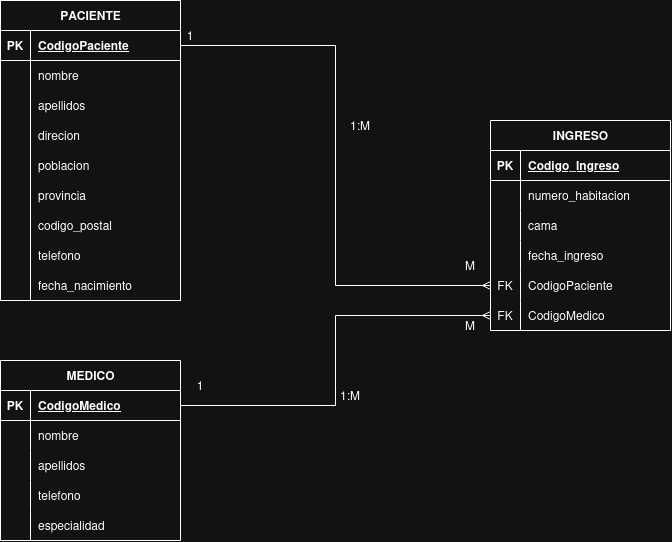

The diagram above was exported from draw.io. Its source (the exported page's mxGraphModel, read from the mxfile embedded in the PNG):
<mxGraphModel dx="861" dy="569" grid="1" gridSize="10" guides="1" tooltips="1" connect="1" arrows="1" fold="1" page="1" pageScale="1" pageWidth="827" pageHeight="1169" math="0" shadow="0">
  <root>
    <mxCell id="0" />
    <mxCell id="1" parent="0" />
    <mxCell id="MYwIAbi5sMytXmkBnfSf-1" parent="1" style="shape=table;startSize=30;container=1;collapsible=1;childLayout=tableLayout;fixedRows=1;rowLines=0;fontStyle=1;align=center;resizeLast=1;html=1;" value="PACIENTE" vertex="1">
      <mxGeometry height="300" width="180" x="30" y="70" as="geometry" />
    </mxCell>
    <mxCell id="MYwIAbi5sMytXmkBnfSf-2" parent="MYwIAbi5sMytXmkBnfSf-1" style="shape=tableRow;horizontal=0;startSize=0;swimlaneHead=0;swimlaneBody=0;fillColor=none;collapsible=0;dropTarget=0;points=[[0,0.5],[1,0.5]];portConstraint=eastwest;top=0;left=0;right=0;bottom=1;" value="" vertex="1">
      <mxGeometry height="30" width="180" y="30" as="geometry" />
    </mxCell>
    <mxCell id="MYwIAbi5sMytXmkBnfSf-3" parent="MYwIAbi5sMytXmkBnfSf-2" style="shape=partialRectangle;connectable=0;fillColor=none;top=0;left=0;bottom=0;right=0;fontStyle=1;overflow=hidden;whiteSpace=wrap;html=1;" value="PK" vertex="1">
      <mxGeometry height="30" width="30" as="geometry">
        <mxRectangle height="30" width="30" as="alternateBounds" />
      </mxGeometry>
    </mxCell>
    <mxCell id="MYwIAbi5sMytXmkBnfSf-4" parent="MYwIAbi5sMytXmkBnfSf-2" style="shape=partialRectangle;connectable=0;fillColor=none;top=0;left=0;bottom=0;right=0;align=left;spacingLeft=6;fontStyle=5;overflow=hidden;whiteSpace=wrap;html=1;" value="CodigoPaciente" vertex="1">
      <mxGeometry height="30" width="150" x="30" as="geometry">
        <mxRectangle height="30" width="150" as="alternateBounds" />
      </mxGeometry>
    </mxCell>
    <mxCell id="MYwIAbi5sMytXmkBnfSf-5" parent="MYwIAbi5sMytXmkBnfSf-1" style="shape=tableRow;horizontal=0;startSize=0;swimlaneHead=0;swimlaneBody=0;fillColor=none;collapsible=0;dropTarget=0;points=[[0,0.5],[1,0.5]];portConstraint=eastwest;top=0;left=0;right=0;bottom=0;" value="" vertex="1">
      <mxGeometry height="30" width="180" y="60" as="geometry" />
    </mxCell>
    <mxCell id="MYwIAbi5sMytXmkBnfSf-6" parent="MYwIAbi5sMytXmkBnfSf-5" style="shape=partialRectangle;connectable=0;fillColor=none;top=0;left=0;bottom=0;right=0;editable=1;overflow=hidden;whiteSpace=wrap;html=1;" value="" vertex="1">
      <mxGeometry height="30" width="30" as="geometry">
        <mxRectangle height="30" width="30" as="alternateBounds" />
      </mxGeometry>
    </mxCell>
    <mxCell id="MYwIAbi5sMytXmkBnfSf-7" parent="MYwIAbi5sMytXmkBnfSf-5" style="shape=partialRectangle;connectable=0;fillColor=none;top=0;left=0;bottom=0;right=0;align=left;spacingLeft=6;overflow=hidden;whiteSpace=wrap;html=1;" value="nombre" vertex="1">
      <mxGeometry height="30" width="150" x="30" as="geometry">
        <mxRectangle height="30" width="150" as="alternateBounds" />
      </mxGeometry>
    </mxCell>
    <mxCell id="MYwIAbi5sMytXmkBnfSf-8" parent="MYwIAbi5sMytXmkBnfSf-1" style="shape=tableRow;horizontal=0;startSize=0;swimlaneHead=0;swimlaneBody=0;fillColor=none;collapsible=0;dropTarget=0;points=[[0,0.5],[1,0.5]];portConstraint=eastwest;top=0;left=0;right=0;bottom=0;" value="" vertex="1">
      <mxGeometry height="30" width="180" y="90" as="geometry" />
    </mxCell>
    <mxCell id="MYwIAbi5sMytXmkBnfSf-9" parent="MYwIAbi5sMytXmkBnfSf-8" style="shape=partialRectangle;connectable=0;fillColor=none;top=0;left=0;bottom=0;right=0;editable=1;overflow=hidden;whiteSpace=wrap;html=1;" value="" vertex="1">
      <mxGeometry height="30" width="30" as="geometry">
        <mxRectangle height="30" width="30" as="alternateBounds" />
      </mxGeometry>
    </mxCell>
    <mxCell id="MYwIAbi5sMytXmkBnfSf-10" parent="MYwIAbi5sMytXmkBnfSf-8" style="shape=partialRectangle;connectable=0;fillColor=none;top=0;left=0;bottom=0;right=0;align=left;spacingLeft=6;overflow=hidden;whiteSpace=wrap;html=1;" value="apellidos" vertex="1">
      <mxGeometry height="30" width="150" x="30" as="geometry">
        <mxRectangle height="30" width="150" as="alternateBounds" />
      </mxGeometry>
    </mxCell>
    <mxCell id="MYwIAbi5sMytXmkBnfSf-11" parent="MYwIAbi5sMytXmkBnfSf-1" style="shape=tableRow;horizontal=0;startSize=0;swimlaneHead=0;swimlaneBody=0;fillColor=none;collapsible=0;dropTarget=0;points=[[0,0.5],[1,0.5]];portConstraint=eastwest;top=0;left=0;right=0;bottom=0;" value="" vertex="1">
      <mxGeometry height="30" width="180" y="120" as="geometry" />
    </mxCell>
    <mxCell id="MYwIAbi5sMytXmkBnfSf-12" parent="MYwIAbi5sMytXmkBnfSf-11" style="shape=partialRectangle;connectable=0;fillColor=none;top=0;left=0;bottom=0;right=0;editable=1;overflow=hidden;whiteSpace=wrap;html=1;" value="" vertex="1">
      <mxGeometry height="30" width="30" as="geometry">
        <mxRectangle height="30" width="30" as="alternateBounds" />
      </mxGeometry>
    </mxCell>
    <mxCell id="MYwIAbi5sMytXmkBnfSf-13" parent="MYwIAbi5sMytXmkBnfSf-11" style="shape=partialRectangle;connectable=0;fillColor=none;top=0;left=0;bottom=0;right=0;align=left;spacingLeft=6;overflow=hidden;whiteSpace=wrap;html=1;" value="direcion" vertex="1">
      <mxGeometry height="30" width="150" x="30" as="geometry">
        <mxRectangle height="30" width="150" as="alternateBounds" />
      </mxGeometry>
    </mxCell>
    <mxCell id="MYwIAbi5sMytXmkBnfSf-14" parent="MYwIAbi5sMytXmkBnfSf-1" style="shape=tableRow;horizontal=0;startSize=0;swimlaneHead=0;swimlaneBody=0;fillColor=none;collapsible=0;dropTarget=0;points=[[0,0.5],[1,0.5]];portConstraint=eastwest;top=0;left=0;right=0;bottom=0;" value="" vertex="1">
      <mxGeometry height="30" width="180" y="150" as="geometry" />
    </mxCell>
    <mxCell id="MYwIAbi5sMytXmkBnfSf-15" parent="MYwIAbi5sMytXmkBnfSf-14" style="shape=partialRectangle;connectable=0;fillColor=none;top=0;left=0;bottom=0;right=0;editable=1;overflow=hidden;whiteSpace=wrap;html=1;" value="" vertex="1">
      <mxGeometry height="30" width="30" as="geometry">
        <mxRectangle height="30" width="30" as="alternateBounds" />
      </mxGeometry>
    </mxCell>
    <mxCell id="MYwIAbi5sMytXmkBnfSf-16" parent="MYwIAbi5sMytXmkBnfSf-14" style="shape=partialRectangle;connectable=0;fillColor=none;top=0;left=0;bottom=0;right=0;align=left;spacingLeft=6;overflow=hidden;whiteSpace=wrap;html=1;" value="poblacion" vertex="1">
      <mxGeometry height="30" width="150" x="30" as="geometry">
        <mxRectangle height="30" width="150" as="alternateBounds" />
      </mxGeometry>
    </mxCell>
    <mxCell id="MYwIAbi5sMytXmkBnfSf-17" parent="MYwIAbi5sMytXmkBnfSf-1" style="shape=tableRow;horizontal=0;startSize=0;swimlaneHead=0;swimlaneBody=0;fillColor=none;collapsible=0;dropTarget=0;points=[[0,0.5],[1,0.5]];portConstraint=eastwest;top=0;left=0;right=0;bottom=0;" value="" vertex="1">
      <mxGeometry height="30" width="180" y="180" as="geometry" />
    </mxCell>
    <mxCell id="MYwIAbi5sMytXmkBnfSf-18" parent="MYwIAbi5sMytXmkBnfSf-17" style="shape=partialRectangle;connectable=0;fillColor=none;top=0;left=0;bottom=0;right=0;editable=1;overflow=hidden;whiteSpace=wrap;html=1;" value="" vertex="1">
      <mxGeometry height="30" width="30" as="geometry">
        <mxRectangle height="30" width="30" as="alternateBounds" />
      </mxGeometry>
    </mxCell>
    <mxCell id="MYwIAbi5sMytXmkBnfSf-19" parent="MYwIAbi5sMytXmkBnfSf-17" style="shape=partialRectangle;connectable=0;fillColor=none;top=0;left=0;bottom=0;right=0;align=left;spacingLeft=6;overflow=hidden;whiteSpace=wrap;html=1;" value="provincia" vertex="1">
      <mxGeometry height="30" width="150" x="30" as="geometry">
        <mxRectangle height="30" width="150" as="alternateBounds" />
      </mxGeometry>
    </mxCell>
    <mxCell id="MYwIAbi5sMytXmkBnfSf-20" parent="MYwIAbi5sMytXmkBnfSf-1" style="shape=tableRow;horizontal=0;startSize=0;swimlaneHead=0;swimlaneBody=0;fillColor=none;collapsible=0;dropTarget=0;points=[[0,0.5],[1,0.5]];portConstraint=eastwest;top=0;left=0;right=0;bottom=0;" value="" vertex="1">
      <mxGeometry height="30" width="180" y="210" as="geometry" />
    </mxCell>
    <mxCell id="MYwIAbi5sMytXmkBnfSf-21" parent="MYwIAbi5sMytXmkBnfSf-20" style="shape=partialRectangle;connectable=0;fillColor=none;top=0;left=0;bottom=0;right=0;editable=1;overflow=hidden;whiteSpace=wrap;html=1;" value="" vertex="1">
      <mxGeometry height="30" width="30" as="geometry">
        <mxRectangle height="30" width="30" as="alternateBounds" />
      </mxGeometry>
    </mxCell>
    <mxCell id="MYwIAbi5sMytXmkBnfSf-22" parent="MYwIAbi5sMytXmkBnfSf-20" style="shape=partialRectangle;connectable=0;fillColor=none;top=0;left=0;bottom=0;right=0;align=left;spacingLeft=6;overflow=hidden;whiteSpace=wrap;html=1;" value="codigo_postal" vertex="1">
      <mxGeometry height="30" width="150" x="30" as="geometry">
        <mxRectangle height="30" width="150" as="alternateBounds" />
      </mxGeometry>
    </mxCell>
    <mxCell id="MYwIAbi5sMytXmkBnfSf-23" parent="MYwIAbi5sMytXmkBnfSf-1" style="shape=tableRow;horizontal=0;startSize=0;swimlaneHead=0;swimlaneBody=0;fillColor=none;collapsible=0;dropTarget=0;points=[[0,0.5],[1,0.5]];portConstraint=eastwest;top=0;left=0;right=0;bottom=0;" value="" vertex="1">
      <mxGeometry height="30" width="180" y="240" as="geometry" />
    </mxCell>
    <mxCell id="MYwIAbi5sMytXmkBnfSf-24" parent="MYwIAbi5sMytXmkBnfSf-23" style="shape=partialRectangle;connectable=0;fillColor=none;top=0;left=0;bottom=0;right=0;editable=1;overflow=hidden;whiteSpace=wrap;html=1;" value="" vertex="1">
      <mxGeometry height="30" width="30" as="geometry">
        <mxRectangle height="30" width="30" as="alternateBounds" />
      </mxGeometry>
    </mxCell>
    <mxCell id="MYwIAbi5sMytXmkBnfSf-25" parent="MYwIAbi5sMytXmkBnfSf-23" style="shape=partialRectangle;connectable=0;fillColor=none;top=0;left=0;bottom=0;right=0;align=left;spacingLeft=6;overflow=hidden;whiteSpace=wrap;html=1;" value="telefono" vertex="1">
      <mxGeometry height="30" width="150" x="30" as="geometry">
        <mxRectangle height="30" width="150" as="alternateBounds" />
      </mxGeometry>
    </mxCell>
    <mxCell id="MYwIAbi5sMytXmkBnfSf-26" parent="MYwIAbi5sMytXmkBnfSf-1" style="shape=tableRow;horizontal=0;startSize=0;swimlaneHead=0;swimlaneBody=0;fillColor=none;collapsible=0;dropTarget=0;points=[[0,0.5],[1,0.5]];portConstraint=eastwest;top=0;left=0;right=0;bottom=0;" value="" vertex="1">
      <mxGeometry height="30" width="180" y="270" as="geometry" />
    </mxCell>
    <mxCell id="MYwIAbi5sMytXmkBnfSf-27" parent="MYwIAbi5sMytXmkBnfSf-26" style="shape=partialRectangle;connectable=0;fillColor=none;top=0;left=0;bottom=0;right=0;editable=1;overflow=hidden;whiteSpace=wrap;html=1;" value="" vertex="1">
      <mxGeometry height="30" width="30" as="geometry">
        <mxRectangle height="30" width="30" as="alternateBounds" />
      </mxGeometry>
    </mxCell>
    <mxCell id="MYwIAbi5sMytXmkBnfSf-28" parent="MYwIAbi5sMytXmkBnfSf-26" style="shape=partialRectangle;connectable=0;fillColor=none;top=0;left=0;bottom=0;right=0;align=left;spacingLeft=6;overflow=hidden;whiteSpace=wrap;html=1;" value="fecha_nacimiento" vertex="1">
      <mxGeometry height="30" width="150" x="30" as="geometry">
        <mxRectangle height="30" width="150" as="alternateBounds" />
      </mxGeometry>
    </mxCell>
    <mxCell id="MYwIAbi5sMytXmkBnfSf-29" parent="1" style="shape=table;startSize=30;container=1;collapsible=1;childLayout=tableLayout;fixedRows=1;rowLines=0;fontStyle=1;align=center;resizeLast=1;html=1;" value="MEDICO" vertex="1">
      <mxGeometry height="180" width="180" x="30" y="430" as="geometry" />
    </mxCell>
    <mxCell id="MYwIAbi5sMytXmkBnfSf-30" parent="MYwIAbi5sMytXmkBnfSf-29" style="shape=tableRow;horizontal=0;startSize=0;swimlaneHead=0;swimlaneBody=0;fillColor=none;collapsible=0;dropTarget=0;points=[[0,0.5],[1,0.5]];portConstraint=eastwest;top=0;left=0;right=0;bottom=1;" value="" vertex="1">
      <mxGeometry height="30" width="180" y="30" as="geometry" />
    </mxCell>
    <mxCell id="MYwIAbi5sMytXmkBnfSf-31" parent="MYwIAbi5sMytXmkBnfSf-30" style="shape=partialRectangle;connectable=0;fillColor=none;top=0;left=0;bottom=0;right=0;fontStyle=1;overflow=hidden;whiteSpace=wrap;html=1;" value="PK" vertex="1">
      <mxGeometry height="30" width="30" as="geometry">
        <mxRectangle height="30" width="30" as="alternateBounds" />
      </mxGeometry>
    </mxCell>
    <mxCell id="MYwIAbi5sMytXmkBnfSf-32" parent="MYwIAbi5sMytXmkBnfSf-30" style="shape=partialRectangle;connectable=0;fillColor=none;top=0;left=0;bottom=0;right=0;align=left;spacingLeft=6;fontStyle=5;overflow=hidden;whiteSpace=wrap;html=1;" value="CodigoMedico" vertex="1">
      <mxGeometry height="30" width="150" x="30" as="geometry">
        <mxRectangle height="30" width="150" as="alternateBounds" />
      </mxGeometry>
    </mxCell>
    <mxCell id="MYwIAbi5sMytXmkBnfSf-33" parent="MYwIAbi5sMytXmkBnfSf-29" style="shape=tableRow;horizontal=0;startSize=0;swimlaneHead=0;swimlaneBody=0;fillColor=none;collapsible=0;dropTarget=0;points=[[0,0.5],[1,0.5]];portConstraint=eastwest;top=0;left=0;right=0;bottom=0;" value="" vertex="1">
      <mxGeometry height="30" width="180" y="60" as="geometry" />
    </mxCell>
    <mxCell id="MYwIAbi5sMytXmkBnfSf-34" parent="MYwIAbi5sMytXmkBnfSf-33" style="shape=partialRectangle;connectable=0;fillColor=none;top=0;left=0;bottom=0;right=0;editable=1;overflow=hidden;whiteSpace=wrap;html=1;" value="" vertex="1">
      <mxGeometry height="30" width="30" as="geometry">
        <mxRectangle height="30" width="30" as="alternateBounds" />
      </mxGeometry>
    </mxCell>
    <mxCell id="MYwIAbi5sMytXmkBnfSf-35" parent="MYwIAbi5sMytXmkBnfSf-33" style="shape=partialRectangle;connectable=0;fillColor=none;top=0;left=0;bottom=0;right=0;align=left;spacingLeft=6;overflow=hidden;whiteSpace=wrap;html=1;" value="nombre" vertex="1">
      <mxGeometry height="30" width="150" x="30" as="geometry">
        <mxRectangle height="30" width="150" as="alternateBounds" />
      </mxGeometry>
    </mxCell>
    <mxCell id="MYwIAbi5sMytXmkBnfSf-36" parent="MYwIAbi5sMytXmkBnfSf-29" style="shape=tableRow;horizontal=0;startSize=0;swimlaneHead=0;swimlaneBody=0;fillColor=none;collapsible=0;dropTarget=0;points=[[0,0.5],[1,0.5]];portConstraint=eastwest;top=0;left=0;right=0;bottom=0;" value="" vertex="1">
      <mxGeometry height="30" width="180" y="90" as="geometry" />
    </mxCell>
    <mxCell id="MYwIAbi5sMytXmkBnfSf-37" parent="MYwIAbi5sMytXmkBnfSf-36" style="shape=partialRectangle;connectable=0;fillColor=none;top=0;left=0;bottom=0;right=0;editable=1;overflow=hidden;whiteSpace=wrap;html=1;" value="" vertex="1">
      <mxGeometry height="30" width="30" as="geometry">
        <mxRectangle height="30" width="30" as="alternateBounds" />
      </mxGeometry>
    </mxCell>
    <mxCell id="MYwIAbi5sMytXmkBnfSf-38" parent="MYwIAbi5sMytXmkBnfSf-36" style="shape=partialRectangle;connectable=0;fillColor=none;top=0;left=0;bottom=0;right=0;align=left;spacingLeft=6;overflow=hidden;whiteSpace=wrap;html=1;" value="apellidos" vertex="1">
      <mxGeometry height="30" width="150" x="30" as="geometry">
        <mxRectangle height="30" width="150" as="alternateBounds" />
      </mxGeometry>
    </mxCell>
    <mxCell id="MYwIAbi5sMytXmkBnfSf-39" parent="MYwIAbi5sMytXmkBnfSf-29" style="shape=tableRow;horizontal=0;startSize=0;swimlaneHead=0;swimlaneBody=0;fillColor=none;collapsible=0;dropTarget=0;points=[[0,0.5],[1,0.5]];portConstraint=eastwest;top=0;left=0;right=0;bottom=0;" value="" vertex="1">
      <mxGeometry height="30" width="180" y="120" as="geometry" />
    </mxCell>
    <mxCell id="MYwIAbi5sMytXmkBnfSf-40" parent="MYwIAbi5sMytXmkBnfSf-39" style="shape=partialRectangle;connectable=0;fillColor=none;top=0;left=0;bottom=0;right=0;editable=1;overflow=hidden;whiteSpace=wrap;html=1;" value="" vertex="1">
      <mxGeometry height="30" width="30" as="geometry">
        <mxRectangle height="30" width="30" as="alternateBounds" />
      </mxGeometry>
    </mxCell>
    <mxCell id="MYwIAbi5sMytXmkBnfSf-41" parent="MYwIAbi5sMytXmkBnfSf-39" style="shape=partialRectangle;connectable=0;fillColor=none;top=0;left=0;bottom=0;right=0;align=left;spacingLeft=6;overflow=hidden;whiteSpace=wrap;html=1;" value="telefono" vertex="1">
      <mxGeometry height="30" width="150" x="30" as="geometry">
        <mxRectangle height="30" width="150" as="alternateBounds" />
      </mxGeometry>
    </mxCell>
    <mxCell id="MYwIAbi5sMytXmkBnfSf-55" parent="MYwIAbi5sMytXmkBnfSf-29" style="shape=tableRow;horizontal=0;startSize=0;swimlaneHead=0;swimlaneBody=0;fillColor=none;collapsible=0;dropTarget=0;points=[[0,0.5],[1,0.5]];portConstraint=eastwest;top=0;left=0;right=0;bottom=0;" value="" vertex="1">
      <mxGeometry height="30" width="180" y="150" as="geometry" />
    </mxCell>
    <mxCell id="MYwIAbi5sMytXmkBnfSf-56" parent="MYwIAbi5sMytXmkBnfSf-55" style="shape=partialRectangle;connectable=0;fillColor=none;top=0;left=0;bottom=0;right=0;editable=1;overflow=hidden;whiteSpace=wrap;html=1;" value="" vertex="1">
      <mxGeometry height="30" width="30" as="geometry">
        <mxRectangle height="30" width="30" as="alternateBounds" />
      </mxGeometry>
    </mxCell>
    <mxCell id="MYwIAbi5sMytXmkBnfSf-57" parent="MYwIAbi5sMytXmkBnfSf-55" style="shape=partialRectangle;connectable=0;fillColor=none;top=0;left=0;bottom=0;right=0;align=left;spacingLeft=6;overflow=hidden;whiteSpace=wrap;html=1;" value="especialidad" vertex="1">
      <mxGeometry height="30" width="150" x="30" as="geometry">
        <mxRectangle height="30" width="150" as="alternateBounds" />
      </mxGeometry>
    </mxCell>
    <mxCell id="MYwIAbi5sMytXmkBnfSf-58" parent="1" style="shape=table;startSize=30;container=1;collapsible=1;childLayout=tableLayout;fixedRows=1;rowLines=0;fontStyle=1;align=center;resizeLast=1;html=1;" value="INGRESO" vertex="1">
      <mxGeometry height="210" width="180" x="520" y="190" as="geometry" />
    </mxCell>
    <mxCell id="MYwIAbi5sMytXmkBnfSf-59" parent="MYwIAbi5sMytXmkBnfSf-58" style="shape=tableRow;horizontal=0;startSize=0;swimlaneHead=0;swimlaneBody=0;fillColor=none;collapsible=0;dropTarget=0;points=[[0,0.5],[1,0.5]];portConstraint=eastwest;top=0;left=0;right=0;bottom=1;" value="" vertex="1">
      <mxGeometry height="30" width="180" y="30" as="geometry" />
    </mxCell>
    <mxCell id="MYwIAbi5sMytXmkBnfSf-60" parent="MYwIAbi5sMytXmkBnfSf-59" style="shape=partialRectangle;connectable=0;fillColor=none;top=0;left=0;bottom=0;right=0;fontStyle=1;overflow=hidden;whiteSpace=wrap;html=1;" value="PK" vertex="1">
      <mxGeometry height="30" width="30" as="geometry">
        <mxRectangle height="30" width="30" as="alternateBounds" />
      </mxGeometry>
    </mxCell>
    <mxCell id="MYwIAbi5sMytXmkBnfSf-61" parent="MYwIAbi5sMytXmkBnfSf-59" style="shape=partialRectangle;connectable=0;fillColor=none;top=0;left=0;bottom=0;right=0;align=left;spacingLeft=6;fontStyle=5;overflow=hidden;whiteSpace=wrap;html=1;" value="Codigo_Ingreso" vertex="1">
      <mxGeometry height="30" width="150" x="30" as="geometry">
        <mxRectangle height="30" width="150" as="alternateBounds" />
      </mxGeometry>
    </mxCell>
    <mxCell id="MYwIAbi5sMytXmkBnfSf-62" parent="MYwIAbi5sMytXmkBnfSf-58" style="shape=tableRow;horizontal=0;startSize=0;swimlaneHead=0;swimlaneBody=0;fillColor=none;collapsible=0;dropTarget=0;points=[[0,0.5],[1,0.5]];portConstraint=eastwest;top=0;left=0;right=0;bottom=0;" value="" vertex="1">
      <mxGeometry height="30" width="180" y="60" as="geometry" />
    </mxCell>
    <mxCell id="MYwIAbi5sMytXmkBnfSf-63" parent="MYwIAbi5sMytXmkBnfSf-62" style="shape=partialRectangle;connectable=0;fillColor=none;top=0;left=0;bottom=0;right=0;editable=1;overflow=hidden;whiteSpace=wrap;html=1;" value="" vertex="1">
      <mxGeometry height="30" width="30" as="geometry">
        <mxRectangle height="30" width="30" as="alternateBounds" />
      </mxGeometry>
    </mxCell>
    <mxCell id="MYwIAbi5sMytXmkBnfSf-64" parent="MYwIAbi5sMytXmkBnfSf-62" style="shape=partialRectangle;connectable=0;fillColor=none;top=0;left=0;bottom=0;right=0;align=left;spacingLeft=6;overflow=hidden;whiteSpace=wrap;html=1;" value="numero_habitacion" vertex="1">
      <mxGeometry height="30" width="150" x="30" as="geometry">
        <mxRectangle height="30" width="150" as="alternateBounds" />
      </mxGeometry>
    </mxCell>
    <mxCell id="MYwIAbi5sMytXmkBnfSf-65" parent="MYwIAbi5sMytXmkBnfSf-58" style="shape=tableRow;horizontal=0;startSize=0;swimlaneHead=0;swimlaneBody=0;fillColor=none;collapsible=0;dropTarget=0;points=[[0,0.5],[1,0.5]];portConstraint=eastwest;top=0;left=0;right=0;bottom=0;" value="" vertex="1">
      <mxGeometry height="30" width="180" y="90" as="geometry" />
    </mxCell>
    <mxCell id="MYwIAbi5sMytXmkBnfSf-66" parent="MYwIAbi5sMytXmkBnfSf-65" style="shape=partialRectangle;connectable=0;fillColor=none;top=0;left=0;bottom=0;right=0;editable=1;overflow=hidden;whiteSpace=wrap;html=1;" value="" vertex="1">
      <mxGeometry height="30" width="30" as="geometry">
        <mxRectangle height="30" width="30" as="alternateBounds" />
      </mxGeometry>
    </mxCell>
    <mxCell id="MYwIAbi5sMytXmkBnfSf-67" parent="MYwIAbi5sMytXmkBnfSf-65" style="shape=partialRectangle;connectable=0;fillColor=none;top=0;left=0;bottom=0;right=0;align=left;spacingLeft=6;overflow=hidden;whiteSpace=wrap;html=1;" value="cama" vertex="1">
      <mxGeometry height="30" width="150" x="30" as="geometry">
        <mxRectangle height="30" width="150" as="alternateBounds" />
      </mxGeometry>
    </mxCell>
    <mxCell id="MYwIAbi5sMytXmkBnfSf-68" parent="MYwIAbi5sMytXmkBnfSf-58" style="shape=tableRow;horizontal=0;startSize=0;swimlaneHead=0;swimlaneBody=0;fillColor=none;collapsible=0;dropTarget=0;points=[[0,0.5],[1,0.5]];portConstraint=eastwest;top=0;left=0;right=0;bottom=0;" value="" vertex="1">
      <mxGeometry height="30" width="180" y="120" as="geometry" />
    </mxCell>
    <mxCell id="MYwIAbi5sMytXmkBnfSf-69" parent="MYwIAbi5sMytXmkBnfSf-68" style="shape=partialRectangle;connectable=0;fillColor=none;top=0;left=0;bottom=0;right=0;editable=1;overflow=hidden;whiteSpace=wrap;html=1;" value="" vertex="1">
      <mxGeometry height="30" width="30" as="geometry">
        <mxRectangle height="30" width="30" as="alternateBounds" />
      </mxGeometry>
    </mxCell>
    <mxCell id="MYwIAbi5sMytXmkBnfSf-70" parent="MYwIAbi5sMytXmkBnfSf-68" style="shape=partialRectangle;connectable=0;fillColor=none;top=0;left=0;bottom=0;right=0;align=left;spacingLeft=6;overflow=hidden;whiteSpace=wrap;html=1;" value="fecha_ingreso" vertex="1">
      <mxGeometry height="30" width="150" x="30" as="geometry">
        <mxRectangle height="30" width="150" as="alternateBounds" />
      </mxGeometry>
    </mxCell>
    <mxCell id="MYwIAbi5sMytXmkBnfSf-71" parent="MYwIAbi5sMytXmkBnfSf-58" style="shape=tableRow;horizontal=0;startSize=0;swimlaneHead=0;swimlaneBody=0;fillColor=none;collapsible=0;dropTarget=0;points=[[0,0.5],[1,0.5]];portConstraint=eastwest;top=0;left=0;right=0;bottom=0;" value="" vertex="1">
      <mxGeometry height="30" width="180" y="150" as="geometry" />
    </mxCell>
    <mxCell id="MYwIAbi5sMytXmkBnfSf-72" parent="MYwIAbi5sMytXmkBnfSf-71" style="shape=partialRectangle;connectable=0;fillColor=none;top=0;left=0;bottom=0;right=0;editable=1;overflow=hidden;whiteSpace=wrap;html=1;" value="FK" vertex="1">
      <mxGeometry height="30" width="30" as="geometry">
        <mxRectangle height="30" width="30" as="alternateBounds" />
      </mxGeometry>
    </mxCell>
    <mxCell id="MYwIAbi5sMytXmkBnfSf-73" parent="MYwIAbi5sMytXmkBnfSf-71" style="shape=partialRectangle;connectable=0;fillColor=none;top=0;left=0;bottom=0;right=0;align=left;spacingLeft=6;overflow=hidden;whiteSpace=wrap;html=1;" value="CodigoPaciente" vertex="1">
      <mxGeometry height="30" width="150" x="30" as="geometry">
        <mxRectangle height="30" width="150" as="alternateBounds" />
      </mxGeometry>
    </mxCell>
    <mxCell id="MYwIAbi5sMytXmkBnfSf-74" parent="MYwIAbi5sMytXmkBnfSf-58" style="shape=tableRow;horizontal=0;startSize=0;swimlaneHead=0;swimlaneBody=0;fillColor=none;collapsible=0;dropTarget=0;points=[[0,0.5],[1,0.5]];portConstraint=eastwest;top=0;left=0;right=0;bottom=0;" value="" vertex="1">
      <mxGeometry height="30" width="180" y="180" as="geometry" />
    </mxCell>
    <mxCell id="MYwIAbi5sMytXmkBnfSf-75" parent="MYwIAbi5sMytXmkBnfSf-74" style="shape=partialRectangle;connectable=0;fillColor=none;top=0;left=0;bottom=0;right=0;editable=1;overflow=hidden;whiteSpace=wrap;html=1;" value="FK" vertex="1">
      <mxGeometry height="30" width="30" as="geometry">
        <mxRectangle height="30" width="30" as="alternateBounds" />
      </mxGeometry>
    </mxCell>
    <mxCell id="MYwIAbi5sMytXmkBnfSf-76" parent="MYwIAbi5sMytXmkBnfSf-74" style="shape=partialRectangle;connectable=0;fillColor=none;top=0;left=0;bottom=0;right=0;align=left;spacingLeft=6;overflow=hidden;whiteSpace=wrap;html=1;" value="CodigoMedico" vertex="1">
      <mxGeometry height="30" width="150" x="30" as="geometry">
        <mxRectangle height="30" width="150" as="alternateBounds" />
      </mxGeometry>
    </mxCell>
    <mxCell id="MYwIAbi5sMytXmkBnfSf-77" edge="1" parent="1" source="MYwIAbi5sMytXmkBnfSf-2" style="edgeStyle=orthogonalEdgeStyle;rounded=0;orthogonalLoop=1;jettySize=auto;html=1;exitX=1;exitY=0.5;exitDx=0;exitDy=0;entryX=0;entryY=0.5;entryDx=0;entryDy=0;endArrow=ERmany;endFill=0;" target="MYwIAbi5sMytXmkBnfSf-71">
      <mxGeometry relative="1" as="geometry" />
    </mxCell>
    <mxCell id="MYwIAbi5sMytXmkBnfSf-78" edge="1" parent="1" source="MYwIAbi5sMytXmkBnfSf-30" style="edgeStyle=orthogonalEdgeStyle;rounded=0;orthogonalLoop=1;jettySize=auto;html=1;entryX=0;entryY=0.5;entryDx=0;entryDy=0;endArrow=ERmany;endFill=0;" target="MYwIAbi5sMytXmkBnfSf-74">
      <mxGeometry relative="1" as="geometry" />
    </mxCell>
    <mxCell id="MYwIAbi5sMytXmkBnfSf-82" parent="1" style="text;html=1;whiteSpace=wrap;strokeColor=none;fillColor=none;align=center;verticalAlign=middle;rounded=0;" value="1" vertex="1">
      <mxGeometry height="30" width="60" x="190" y="90" as="geometry" />
    </mxCell>
    <mxCell id="MYwIAbi5sMytXmkBnfSf-83" parent="1" style="text;html=1;whiteSpace=wrap;strokeColor=none;fillColor=none;align=center;verticalAlign=middle;rounded=0;" value="M" vertex="1">
      <mxGeometry height="30" width="60" x="470" y="320" as="geometry" />
    </mxCell>
    <mxCell id="MYwIAbi5sMytXmkBnfSf-85" parent="1" style="text;html=1;whiteSpace=wrap;strokeColor=none;fillColor=none;align=center;verticalAlign=middle;rounded=0;" value="1" vertex="1">
      <mxGeometry height="30" width="60" x="200" y="440" as="geometry" />
    </mxCell>
    <mxCell id="MYwIAbi5sMytXmkBnfSf-86" parent="1" style="text;html=1;whiteSpace=wrap;strokeColor=none;fillColor=none;align=center;verticalAlign=middle;rounded=0;" value="M" vertex="1">
      <mxGeometry height="30" width="60" x="470" y="380" as="geometry" />
    </mxCell>
    <mxCell id="MYwIAbi5sMytXmkBnfSf-87" parent="1" style="text;html=1;whiteSpace=wrap;strokeColor=none;fillColor=none;align=center;verticalAlign=middle;rounded=0;" value="1:M" vertex="1">
      <mxGeometry height="30" width="60" x="360" y="180" as="geometry" />
    </mxCell>
    <mxCell id="MYwIAbi5sMytXmkBnfSf-88" parent="1" style="text;html=1;whiteSpace=wrap;strokeColor=none;fillColor=none;align=center;verticalAlign=middle;rounded=0;" value="1:M" vertex="1">
      <mxGeometry height="30" width="60" x="350" y="450" as="geometry" />
    </mxCell>
  </root>
</mxGraphModel>